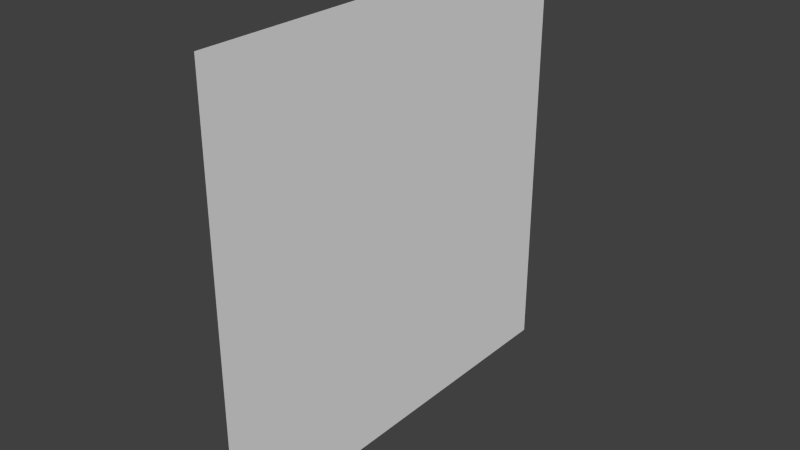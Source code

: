 # Source: WeaponArc.blend  (saved by Blender 2.65.0; exported with 4.5.12 LTS)
import bpy
from mathutils import Matrix  # noqa: F401  (used for matrix-valued properties, if any)

bpy.ops.wm.read_factory_settings(use_empty=True)
scene = bpy.context.scene
scene.name = 'Scene'

# ---- collections
col_collection_1 = bpy.data.collections.new('Collection 1'); scene.collection.children.link(col_collection_1)

# ---- materials (node trees are filled in below, after node groups)
mat_matweaponarc = bpy.data.materials.new('matWeaponArc')
mat_matweaponarc.alpha_threshold = 0.0
mat_matweaponarc.use_transparent_shadow = False
mat_matweaponarc.roughness = 0.5
mat_matweaponarc.line_color = (0.0, 0.0, 0.0, 1.0)

# ---- material node trees

# ---- world
world_world = bpy.data.worlds.new('World'); scene.world = world_world
world_world.color = (0.05088, 0.05088, 0.05088)
world_world.use_sun_shadow = False
world_world.sun_shadow_jitter_overblur = 0.0
world_world.cycles.sampling_method = 'MANUAL'
world_world.cycles.sample_map_resolution = 256

# ---- meshes
me_weaponarc = bpy.data.meshes.new('WeaponArc')
me_weaponarc.from_pydata([(0.0, -1.0, 1.947e-07), (-2.0, -1.0, 1.947e-07), (0.0, 1.0, 1.947e-07), (-2.0, 1.0, 1.947e-07)], [], [(1, 0, 2, 3)])
_uv = me_weaponarc.uv_layers.new(name='UVMap')
_uv.uv.foreach_set('vector', [0.0001001, 9.998e-05, 0.9999, 0.0001, 0.9999, 0.9999, 9.998e-05, 0.9999])
me_weaponarc.materials.append(mat_matweaponarc)
me_weaponarc.use_remesh_preserve_volume = False
me_weaponarc.use_remesh_preserve_attributes = False
me_weaponarc.use_mirror_vertex_groups = False
me_weaponarc.update()

# ---- objects
ob_weaponarc = bpy.data.objects.new('WeaponArc', me_weaponarc)

# ---- transforms, parenting, visibility, modifiers, constraints
ob_weaponarc.location = (0.0, 0.0, 0.0)
ob_weaponarc.rotation_euler = (-1.49e-07, 1.571, 0.0)
ob_weaponarc.lineart.crease_threshold = 0.0

# ---- collection membership
col_collection_1.objects.link(ob_weaponarc)

# ---- scene / render settings (as saved in the file)
scene.frame_start = 1; scene.frame_end = 250; scene.frame_set(0)
scene.render.engine = 'BLENDER_EEVEE_NEXT'
scene.render.image_settings.color_mode = 'RGB'
scene.render.image_settings.compression = 90
scene.render.resolution_percentage = 50
scene.render.dither_intensity = 0.0
scene.render.bake_margin = 2
scene.render.bake_bias = 0.0
scene.cycles.use_denoising = False
scene.cycles.samples = 10
scene.cycles.sampling_pattern = 'TABULATED_SOBOL'
scene.cycles.light_sampling_threshold = 0.0
scene.cycles.use_adaptive_sampling = False
scene.cycles.use_light_tree = False
scene.cycles.blur_glossy = 0.0
scene.cycles.volume_bounces = 1
scene.cycles.pixel_filter_type = 'GAUSSIAN'
scene.cycles.sample_clamp_indirect = 0.0
scene.view_settings.view_transform = 'Standard'
bpy.context.view_layer.update()

# ---- added for rendering (the .blend has no active camera and no usable light): camera, sun
cam_auto = bpy.data.cameras.new('AutoCamera')
cam_auto.lens = 50.0
cam_auto.sensor_width = 36.0
cam_auto.clip_end = 1000.0
ob_auto_camera = bpy.data.objects.new('AutoCamera', cam_auto)
scene.collection.objects.link(ob_auto_camera)
ob_auto_camera.location = (2.61693, -3.14032, 3.09354)
ob_auto_camera.rotation_euler = (1.09748, -7.21219e-08, 0.694738)
scene.camera = ob_auto_camera
light_auto_sun = bpy.data.lights.new('AutoSun', 'SUN')
light_auto_sun.energy = 3.0
light_auto_sun.angle = 0.0523599
ob_auto_sun = bpy.data.objects.new('AutoSun', light_auto_sun)
scene.collection.objects.link(ob_auto_sun)
ob_auto_sun.rotation_euler = (0.872665, 0.174533, 0.523599)
bpy.context.view_layer.update()
